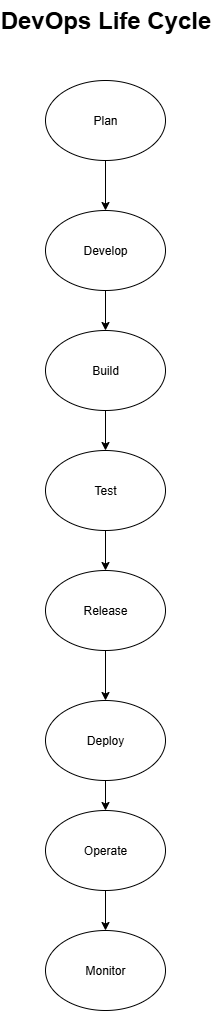

The diagram above was exported from draw.io. Its source (the exported page's mxGraphModel, read from the mxfile embedded in the PNG):
<mxGraphModel dx="2329" dy="958" grid="1" gridSize="10" guides="1" tooltips="1" connect="1" arrows="1" fold="1" page="1" pageScale="1" pageWidth="850" pageHeight="1100" math="0" shadow="0">
  <root>
    <mxCell id="0" />
    <mxCell id="1" parent="0" />
    <mxCell id="Y97W6Mz2q7OAMMGG-V6p-1" value="DevOps Life Cycle" style="text;strokeColor=none;fillColor=none;html=1;fontSize=24;fontStyle=1;verticalAlign=middle;align=center;" vertex="1" parent="1">
      <mxGeometry x="325" y="30" width="100" height="40" as="geometry" />
    </mxCell>
    <mxCell id="Y97W6Mz2q7OAMMGG-V6p-10" value="" style="edgeStyle=orthogonalEdgeStyle;rounded=0;orthogonalLoop=1;jettySize=auto;html=1;" edge="1" parent="1" source="Y97W6Mz2q7OAMMGG-V6p-2" target="Y97W6Mz2q7OAMMGG-V6p-3">
      <mxGeometry relative="1" as="geometry" />
    </mxCell>
    <mxCell id="Y97W6Mz2q7OAMMGG-V6p-2" value="Plan" style="ellipse;whiteSpace=wrap;html=1;" vertex="1" parent="1">
      <mxGeometry x="315" y="110" width="120" height="80" as="geometry" />
    </mxCell>
    <mxCell id="Y97W6Mz2q7OAMMGG-V6p-11" value="" style="edgeStyle=orthogonalEdgeStyle;rounded=0;orthogonalLoop=1;jettySize=auto;html=1;" edge="1" parent="1" source="Y97W6Mz2q7OAMMGG-V6p-3" target="Y97W6Mz2q7OAMMGG-V6p-4">
      <mxGeometry relative="1" as="geometry" />
    </mxCell>
    <mxCell id="Y97W6Mz2q7OAMMGG-V6p-3" value="Develop" style="ellipse;whiteSpace=wrap;html=1;" vertex="1" parent="1">
      <mxGeometry x="315" y="240" width="120" height="80" as="geometry" />
    </mxCell>
    <mxCell id="Y97W6Mz2q7OAMMGG-V6p-12" value="" style="edgeStyle=orthogonalEdgeStyle;rounded=0;orthogonalLoop=1;jettySize=auto;html=1;" edge="1" parent="1" source="Y97W6Mz2q7OAMMGG-V6p-4" target="Y97W6Mz2q7OAMMGG-V6p-5">
      <mxGeometry relative="1" as="geometry" />
    </mxCell>
    <mxCell id="Y97W6Mz2q7OAMMGG-V6p-4" value="Build" style="ellipse;whiteSpace=wrap;html=1;" vertex="1" parent="1">
      <mxGeometry x="315" y="360" width="120" height="80" as="geometry" />
    </mxCell>
    <mxCell id="Y97W6Mz2q7OAMMGG-V6p-13" value="" style="edgeStyle=orthogonalEdgeStyle;rounded=0;orthogonalLoop=1;jettySize=auto;html=1;" edge="1" parent="1" source="Y97W6Mz2q7OAMMGG-V6p-5" target="Y97W6Mz2q7OAMMGG-V6p-6">
      <mxGeometry relative="1" as="geometry" />
    </mxCell>
    <mxCell id="Y97W6Mz2q7OAMMGG-V6p-5" value="Test" style="ellipse;whiteSpace=wrap;html=1;" vertex="1" parent="1">
      <mxGeometry x="315" y="480" width="120" height="80" as="geometry" />
    </mxCell>
    <mxCell id="Y97W6Mz2q7OAMMGG-V6p-14" value="" style="edgeStyle=orthogonalEdgeStyle;rounded=0;orthogonalLoop=1;jettySize=auto;html=1;" edge="1" parent="1" source="Y97W6Mz2q7OAMMGG-V6p-6" target="Y97W6Mz2q7OAMMGG-V6p-7">
      <mxGeometry relative="1" as="geometry" />
    </mxCell>
    <mxCell id="Y97W6Mz2q7OAMMGG-V6p-6" value="Release" style="ellipse;whiteSpace=wrap;html=1;" vertex="1" parent="1">
      <mxGeometry x="315" y="600" width="120" height="80" as="geometry" />
    </mxCell>
    <mxCell id="Y97W6Mz2q7OAMMGG-V6p-15" value="" style="edgeStyle=orthogonalEdgeStyle;rounded=0;orthogonalLoop=1;jettySize=auto;html=1;" edge="1" parent="1" source="Y97W6Mz2q7OAMMGG-V6p-7" target="Y97W6Mz2q7OAMMGG-V6p-8">
      <mxGeometry relative="1" as="geometry" />
    </mxCell>
    <mxCell id="Y97W6Mz2q7OAMMGG-V6p-7" value="Deploy" style="ellipse;whiteSpace=wrap;html=1;" vertex="1" parent="1">
      <mxGeometry x="315" y="730" width="120" height="80" as="geometry" />
    </mxCell>
    <mxCell id="Y97W6Mz2q7OAMMGG-V6p-16" value="" style="edgeStyle=orthogonalEdgeStyle;rounded=0;orthogonalLoop=1;jettySize=auto;html=1;" edge="1" parent="1" source="Y97W6Mz2q7OAMMGG-V6p-8" target="Y97W6Mz2q7OAMMGG-V6p-9">
      <mxGeometry relative="1" as="geometry" />
    </mxCell>
    <mxCell id="Y97W6Mz2q7OAMMGG-V6p-8" value="Operate" style="ellipse;whiteSpace=wrap;html=1;" vertex="1" parent="1">
      <mxGeometry x="315" y="840" width="120" height="80" as="geometry" />
    </mxCell>
    <mxCell id="Y97W6Mz2q7OAMMGG-V6p-9" value="Monitor" style="ellipse;whiteSpace=wrap;html=1;" vertex="1" parent="1">
      <mxGeometry x="315" y="960" width="120" height="80" as="geometry" />
    </mxCell>
  </root>
</mxGraphModel>